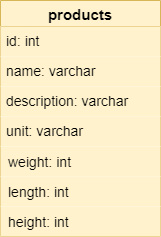

The diagram above was exported from draw.io. Its source (the exported page's mxGraphModel, read from the mxfile embedded in the PNG):
<mxGraphModel dx="1036" dy="614" grid="1" gridSize="10" guides="1" tooltips="1" connect="1" arrows="1" fold="1" page="1" pageScale="1" pageWidth="827" pageHeight="1169" math="0" shadow="0">
  <root>
    <mxCell id="0" />
    <mxCell id="1" parent="0" />
    <mxCell id="TADio6jTVwKaEVm4SG-i-1" value="products" style="swimlane;fontStyle=1;childLayout=stackLayout;horizontal=1;startSize=26;horizontalStack=0;resizeParent=1;resizeParentMax=0;resizeLast=0;collapsible=1;marginBottom=0;align=center;fontSize=15;fillColor=#fff2cc;strokeColor=#d6b656;" parent="1" vertex="1">
      <mxGeometry x="40" y="40" width="160" height="236" as="geometry" />
    </mxCell>
    <mxCell id="TADio6jTVwKaEVm4SG-i-2" value="id: int" style="text;strokeColor=none;fillColor=#fff2cc;spacingLeft=4;spacingRight=4;overflow=hidden;rotatable=0;points=[[0,0.5],[1,0.5]];portConstraint=eastwest;fontSize=14;" parent="TADio6jTVwKaEVm4SG-i-1" vertex="1">
      <mxGeometry y="26" width="160" height="30" as="geometry" />
    </mxCell>
    <mxCell id="TADio6jTVwKaEVm4SG-i-3" value="name: varchar" style="text;strokeColor=none;fillColor=#fff2cc;spacingLeft=4;spacingRight=4;overflow=hidden;rotatable=0;points=[[0,0.5],[1,0.5]];portConstraint=eastwest;fontSize=14;" parent="TADio6jTVwKaEVm4SG-i-1" vertex="1">
      <mxGeometry y="56" width="160" height="30" as="geometry" />
    </mxCell>
    <mxCell id="sjs6zBGwJcRqw9ArGKLm-1" value="description: varchar" style="text;strokeColor=none;fillColor=#fff2cc;spacingLeft=4;spacingRight=4;overflow=hidden;rotatable=0;points=[[0,0.5],[1,0.5]];portConstraint=eastwest;fontSize=14;" vertex="1" parent="TADio6jTVwKaEVm4SG-i-1">
      <mxGeometry y="86" width="160" height="30" as="geometry" />
    </mxCell>
    <mxCell id="TADio6jTVwKaEVm4SG-i-4" value="unit: varchar" style="text;strokeColor=none;fillColor=#fff2cc;spacingLeft=4;spacingRight=4;overflow=hidden;rotatable=0;points=[[0,0.5],[1,0.5]];portConstraint=eastwest;fontSize=14;" parent="TADio6jTVwKaEVm4SG-i-1" vertex="1">
      <mxGeometry y="116" width="160" height="30" as="geometry" />
    </mxCell>
    <mxCell id="TADio6jTVwKaEVm4SG-i-5" value="weight: int" style="shape=partialRectangle;connectable=0;fillColor=#fff2cc;top=0;left=0;bottom=0;right=0;align=left;spacingLeft=6;overflow=hidden;container=0;fontSize=14;strokeColor=#d6b656;" parent="TADio6jTVwKaEVm4SG-i-1" vertex="1">
      <mxGeometry y="146" width="160" height="30" as="geometry">
        <mxRectangle width="150" height="30" as="alternateBounds" />
      </mxGeometry>
    </mxCell>
    <mxCell id="TADio6jTVwKaEVm4SG-i-6" value="length: int" style="shape=partialRectangle;connectable=0;fillColor=#fff2cc;top=0;left=0;bottom=0;right=0;align=left;spacingLeft=6;overflow=hidden;container=0;fontSize=14;strokeColor=#d6b656;" parent="TADio6jTVwKaEVm4SG-i-1" vertex="1">
      <mxGeometry y="176" width="160" height="30" as="geometry">
        <mxRectangle width="150" height="30" as="alternateBounds" />
      </mxGeometry>
    </mxCell>
    <mxCell id="TADio6jTVwKaEVm4SG-i-7" value="height: int" style="shape=partialRectangle;connectable=0;fillColor=#fff2cc;top=0;left=0;bottom=0;right=0;align=left;spacingLeft=6;overflow=hidden;container=0;fontSize=14;strokeColor=#d6b656;" parent="TADio6jTVwKaEVm4SG-i-1" vertex="1">
      <mxGeometry y="206" width="160" height="30" as="geometry">
        <mxRectangle width="150" height="30" as="alternateBounds" />
      </mxGeometry>
    </mxCell>
  </root>
</mxGraphModel>